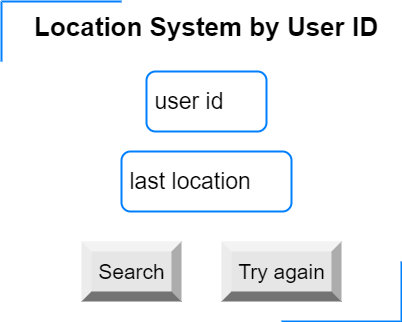

The diagram above was exported from draw.io. Its source (the exported page's mxGraphModel, read from the mxfile embedded in the PNG):
<mxGraphModel dx="1422" dy="798" grid="1" gridSize="10" guides="1" tooltips="1" connect="1" arrows="1" fold="1" page="1" pageScale="1" pageWidth="850" pageHeight="1100" math="0" shadow="0">
  <root>
    <mxCell id="0" />
    <mxCell id="1" parent="0" />
    <mxCell id="nEslEofxBc2-UcR7Nt-9-2" value="Location System by User ID" style="text;align=center;fontStyle=1;verticalAlign=middle;spacingLeft=3;spacingRight=3;strokeColor=none;rotatable=0;points=[[0,0.5],[1,0.5]];portConstraint=eastwest;fontSize=26;" vertex="1" parent="1">
      <mxGeometry x="385" y="30" width="80" height="26" as="geometry" />
    </mxCell>
    <mxCell id="nEslEofxBc2-UcR7Nt-9-4" value="Search" style="labelPosition=center;verticalLabelPosition=middle;align=center;html=1;shape=mxgraph.basic.shaded_button;dx=10;fillColor=#E6E6E6;strokeColor=none;fontSize=21;" vertex="1" parent="1">
      <mxGeometry x="300" y="260" width="100" height="60" as="geometry" />
    </mxCell>
    <mxCell id="nEslEofxBc2-UcR7Nt-9-5" value="Try again" style="labelPosition=center;verticalLabelPosition=middle;align=center;html=1;shape=mxgraph.basic.shaded_button;dx=10;fillColor=#E6E6E6;strokeColor=none;fontSize=21;" vertex="1" parent="1">
      <mxGeometry x="440" y="260" width="120" height="60" as="geometry" />
    </mxCell>
    <mxCell id="nEslEofxBc2-UcR7Nt-9-16" value="&amp;nbsp;user id&amp;nbsp;" style="rounded=1;whiteSpace=wrap;html=1;fontSize=23;strokeColor=#007FFF;strokeWidth=2;align=left;" vertex="1" parent="1">
      <mxGeometry x="365" y="90" width="120" height="60" as="geometry" />
    </mxCell>
    <mxCell id="nEslEofxBc2-UcR7Nt-9-17" value="&amp;nbsp;last location" style="rounded=1;whiteSpace=wrap;html=1;fontSize=23;strokeColor=#007FFF;strokeWidth=2;align=left;" vertex="1" parent="1">
      <mxGeometry x="340" y="170" width="170" height="60" as="geometry" />
    </mxCell>
    <mxCell id="nEslEofxBc2-UcR7Nt-9-21" value="" style="shape=partialRectangle;whiteSpace=wrap;html=1;bottom=0;right=0;fillColor=none;fontSize=26;strokeColor=#007FFF;strokeWidth=2;" vertex="1" parent="1">
      <mxGeometry x="220" y="20" width="120" height="60" as="geometry" />
    </mxCell>
    <mxCell id="nEslEofxBc2-UcR7Nt-9-22" value="" style="shape=partialRectangle;whiteSpace=wrap;html=1;top=0;left=0;fillColor=none;fontSize=26;strokeColor=#007FFF;strokeWidth=2;" vertex="1" parent="1">
      <mxGeometry x="500" y="280" width="120" height="60" as="geometry" />
    </mxCell>
  </root>
</mxGraphModel>